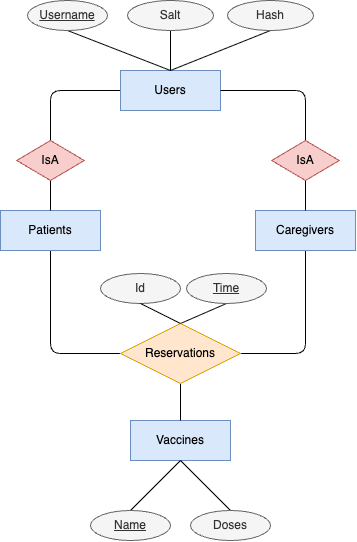

The diagram above was exported from draw.io. Its source (the exported page's mxGraphModel, read from the mxfile embedded in the PNG):
<mxGraphModel dx="415" dy="657" grid="1" gridSize="10" guides="1" tooltips="1" connect="1" arrows="1" fold="1" page="1" pageScale="1" pageWidth="827" pageHeight="1169" math="0" shadow="0">
  <root>
    <mxCell id="0" />
    <mxCell id="1" parent="0" />
    <mxCell id="34" style="edgeStyle=none;html=1;exitX=0.5;exitY=1;exitDx=0;exitDy=0;entryX=0;entryY=0.5;entryDx=0;entryDy=0;endArrow=none;endFill=0;" edge="1" parent="1" source="3" target="33">
      <mxGeometry relative="1" as="geometry">
        <Array as="points">
          <mxPoint x="210" y="413" />
        </Array>
      </mxGeometry>
    </mxCell>
    <mxCell id="3" value="Patients" style="whiteSpace=wrap;html=1;align=center;fillColor=#dae8fc;strokeColor=#6c8ebf;" vertex="1" parent="1">
      <mxGeometry x="160" y="270" width="100" height="40" as="geometry" />
    </mxCell>
    <mxCell id="35" style="edgeStyle=none;html=1;exitX=0.5;exitY=1;exitDx=0;exitDy=0;entryX=1;entryY=0.5;entryDx=0;entryDy=0;endArrow=none;endFill=0;" edge="1" parent="1" source="4" target="33">
      <mxGeometry relative="1" as="geometry">
        <Array as="points">
          <mxPoint x="465" y="413" />
        </Array>
      </mxGeometry>
    </mxCell>
    <mxCell id="4" value="Caregivers" style="whiteSpace=wrap;html=1;align=center;fillColor=#dae8fc;strokeColor=#6c8ebf;" vertex="1" parent="1">
      <mxGeometry x="415" y="270" width="100" height="40" as="geometry" />
    </mxCell>
    <mxCell id="5" value="Vaccines" style="whiteSpace=wrap;html=1;align=center;fillColor=#dae8fc;strokeColor=#6c8ebf;" vertex="1" parent="1">
      <mxGeometry x="290" y="480" width="100" height="40" as="geometry" />
    </mxCell>
    <mxCell id="8" style="edgeStyle=none;html=1;entryX=0.5;entryY=0;entryDx=0;entryDy=0;exitX=0;exitY=0.5;exitDx=0;exitDy=0;endArrow=none;endFill=0;" edge="1" parent="1" source="7" target="30">
      <mxGeometry relative="1" as="geometry">
        <mxPoint x="209.9999999999999" y="189.9999999999999" as="targetPoint" />
        <Array as="points">
          <mxPoint x="210" y="150" />
        </Array>
      </mxGeometry>
    </mxCell>
    <mxCell id="7" value="Users" style="whiteSpace=wrap;html=1;align=center;fillColor=#dae8fc;strokeColor=#6c8ebf;" vertex="1" parent="1">
      <mxGeometry x="280" y="130" width="100" height="40" as="geometry" />
    </mxCell>
    <mxCell id="10" style="edgeStyle=none;html=1;exitX=0.5;exitY=1;exitDx=0;exitDy=0;entryX=0.5;entryY=0;entryDx=0;entryDy=0;endArrow=none;endFill=0;" edge="1" parent="1" source="30" target="3">
      <mxGeometry relative="1" as="geometry">
        <mxPoint x="209.9999999999999" y="239.9999999999999" as="sourcePoint" />
      </mxGeometry>
    </mxCell>
    <mxCell id="13" style="edgeStyle=none;html=1;entryX=0.5;entryY=0;entryDx=0;entryDy=0;exitX=1;exitY=0.5;exitDx=0;exitDy=0;endArrow=none;endFill=0;" edge="1" parent="1" target="32" source="7">
      <mxGeometry relative="1" as="geometry">
        <mxPoint x="542" y="140" as="sourcePoint" />
        <Array as="points">
          <mxPoint x="465" y="150" />
        </Array>
        <mxPoint x="474" y="189.9999999999999" as="targetPoint" />
      </mxGeometry>
    </mxCell>
    <mxCell id="14" style="edgeStyle=none;html=1;exitX=0.5;exitY=1;exitDx=0;exitDy=0;entryX=0.5;entryY=0;entryDx=0;entryDy=0;endArrow=none;endFill=0;" edge="1" parent="1" source="32" target="4">
      <mxGeometry relative="1" as="geometry">
        <mxPoint x="466" y="255" as="targetPoint" />
        <mxPoint x="465" y="239.9999999999999" as="sourcePoint" />
      </mxGeometry>
    </mxCell>
    <mxCell id="21" style="edgeStyle=none;html=1;exitX=0.5;exitY=1;exitDx=0;exitDy=0;entryX=0.5;entryY=0;entryDx=0;entryDy=0;endArrow=none;endFill=0;" edge="1" parent="1" source="16" target="7">
      <mxGeometry relative="1" as="geometry" />
    </mxCell>
    <mxCell id="16" value="&lt;u&gt;Username&lt;/u&gt;" style="ellipse;whiteSpace=wrap;html=1;align=center;fillColor=#f5f5f5;fontColor=#333333;strokeColor=#666666;" vertex="1" parent="1">
      <mxGeometry x="187" y="60" width="80" height="30" as="geometry" />
    </mxCell>
    <mxCell id="22" style="edgeStyle=none;html=1;exitX=0.5;exitY=1;exitDx=0;exitDy=0;entryX=0.5;entryY=0;entryDx=0;entryDy=0;endArrow=none;endFill=0;" edge="1" parent="1" source="17" target="7">
      <mxGeometry relative="1" as="geometry" />
    </mxCell>
    <mxCell id="17" value="Salt" style="ellipse;whiteSpace=wrap;html=1;align=center;fillColor=#f5f5f5;fontColor=#333333;strokeColor=#666666;" vertex="1" parent="1">
      <mxGeometry x="287" y="60" width="86" height="30" as="geometry" />
    </mxCell>
    <mxCell id="23" style="edgeStyle=none;html=1;exitX=0.5;exitY=1;exitDx=0;exitDy=0;entryX=0.5;entryY=0;entryDx=0;entryDy=0;endArrow=none;endFill=0;" edge="1" parent="1" source="18" target="7">
      <mxGeometry relative="1" as="geometry" />
    </mxCell>
    <mxCell id="18" value="Hash" style="ellipse;whiteSpace=wrap;html=1;align=center;fillColor=#f5f5f5;fontColor=#333333;strokeColor=#666666;" vertex="1" parent="1">
      <mxGeometry x="387" y="60" width="86" height="30" as="geometry" />
    </mxCell>
    <mxCell id="26" style="edgeStyle=none;html=1;exitX=0.5;exitY=0;exitDx=0;exitDy=0;endArrow=none;endFill=0;entryX=0.5;entryY=1;entryDx=0;entryDy=0;" edge="1" parent="1" source="19" target="5">
      <mxGeometry relative="1" as="geometry">
        <mxPoint x="340" y="550" as="targetPoint" />
      </mxGeometry>
    </mxCell>
    <mxCell id="19" value="&lt;u&gt;Name&lt;/u&gt;" style="ellipse;whiteSpace=wrap;html=1;align=center;fillColor=#f5f5f5;fontColor=#333333;strokeColor=#666666;" vertex="1" parent="1">
      <mxGeometry x="250" y="570" width="80" height="30" as="geometry" />
    </mxCell>
    <mxCell id="27" style="edgeStyle=none;html=1;exitX=0.5;exitY=0;exitDx=0;exitDy=0;entryX=0.5;entryY=1;entryDx=0;entryDy=0;endArrow=none;endFill=0;" edge="1" parent="1" source="20" target="5">
      <mxGeometry relative="1" as="geometry">
        <mxPoint x="341.25" y="625" as="targetPoint" />
      </mxGeometry>
    </mxCell>
    <mxCell id="20" value="Doses" style="ellipse;whiteSpace=wrap;html=1;align=center;fillColor=#f5f5f5;fontColor=#333333;strokeColor=#666666;" vertex="1" parent="1">
      <mxGeometry x="350" y="570" width="80" height="30" as="geometry" />
    </mxCell>
    <mxCell id="28" style="edgeStyle=none;html=1;exitX=0.5;exitY=1;exitDx=0;exitDy=0;entryX=0.5;entryY=0;entryDx=0;entryDy=0;endArrow=none;endFill=0;" edge="1" parent="1" source="24" target="33">
      <mxGeometry relative="1" as="geometry" />
    </mxCell>
    <mxCell id="24" value="&lt;u&gt;Time&lt;/u&gt;" style="ellipse;whiteSpace=wrap;html=1;align=center;fillColor=#f5f5f5;fontColor=#333333;strokeColor=#666666;" vertex="1" parent="1">
      <mxGeometry x="346" y="333" width="80" height="30" as="geometry" />
    </mxCell>
    <mxCell id="30" value="&lt;span style=&quot;color: rgb(0, 0, 0);&quot;&gt;IsA&lt;/span&gt;" style="shape=rhombus;perimeter=rhombusPerimeter;whiteSpace=wrap;html=1;align=center;fillColor=#f8cecc;strokeColor=#b85450;" vertex="1" parent="1">
      <mxGeometry x="176.25" y="200" width="67.5" height="40" as="geometry" />
    </mxCell>
    <mxCell id="32" value="&lt;span style=&quot;color: rgb(0, 0, 0);&quot;&gt;IsA&lt;/span&gt;" style="shape=rhombus;perimeter=rhombusPerimeter;whiteSpace=wrap;html=1;align=center;fillColor=#f8cecc;strokeColor=#b85450;" vertex="1" parent="1">
      <mxGeometry x="431.25" y="200" width="67.5" height="40" as="geometry" />
    </mxCell>
    <mxCell id="38" style="edgeStyle=none;html=1;exitX=0.5;exitY=1;exitDx=0;exitDy=0;endArrow=none;endFill=0;" edge="1" parent="1" source="33" target="5">
      <mxGeometry relative="1" as="geometry" />
    </mxCell>
    <mxCell id="33" value="&lt;span style=&quot;color: rgb(0, 0, 0);&quot;&gt;Reservations&lt;/span&gt;" style="shape=rhombus;perimeter=rhombusPerimeter;whiteSpace=wrap;html=1;align=center;fillColor=#ffe6cc;strokeColor=#d79b00;" vertex="1" parent="1">
      <mxGeometry x="280" y="383" width="120" height="60" as="geometry" />
    </mxCell>
    <mxCell id="36" value="Id" style="ellipse;whiteSpace=wrap;html=1;align=center;fillColor=#f5f5f5;fontColor=#333333;strokeColor=#666666;" vertex="1" parent="1">
      <mxGeometry x="260" y="333" width="80" height="30" as="geometry" />
    </mxCell>
    <mxCell id="37" style="edgeStyle=none;html=1;exitX=0.5;exitY=1;exitDx=0;exitDy=0;entryX=0.5;entryY=0;entryDx=0;entryDy=0;endArrow=none;endFill=0;" edge="1" parent="1" source="36" target="33">
      <mxGeometry relative="1" as="geometry">
        <mxPoint x="366" y="363" as="sourcePoint" />
        <mxPoint x="320" y="383" as="targetPoint" />
      </mxGeometry>
    </mxCell>
  </root>
</mxGraphModel>